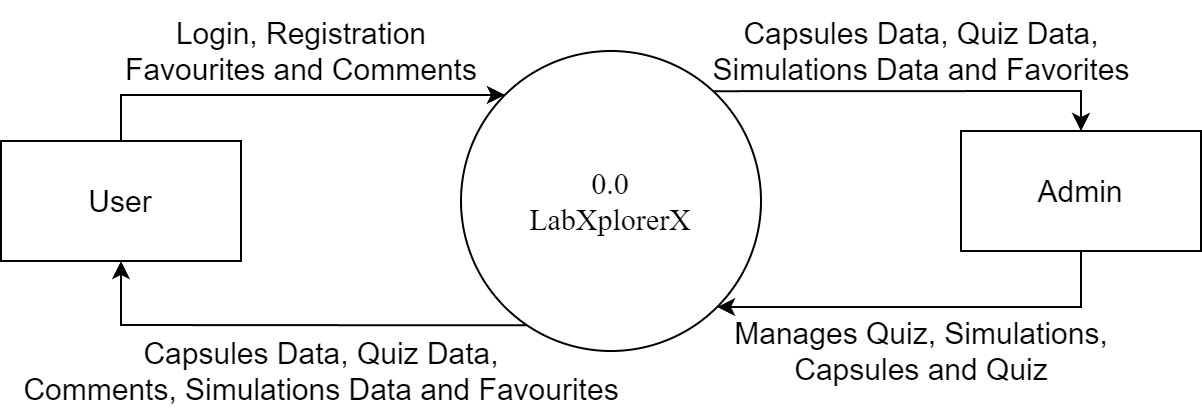

The diagram above was exported from draw.io. Its source (the exported page's mxGraphModel, read from the mxfile embedded in the PNG):
<mxGraphModel dx="1434" dy="778" grid="1" gridSize="10" guides="1" tooltips="1" connect="1" arrows="1" fold="1" page="1" pageScale="1" pageWidth="850" pageHeight="1100" math="0" shadow="0">
  <root>
    <mxCell id="0" />
    <mxCell id="1" parent="0" />
    <mxCell id="iwBr1I2UKrbeMh56fRJv-13" style="edgeStyle=orthogonalEdgeStyle;rounded=0;orthogonalLoop=1;jettySize=auto;html=1;exitX=0.218;exitY=0.914;exitDx=0;exitDy=0;entryX=0.5;entryY=1;entryDx=0;entryDy=0;exitPerimeter=0;fontSize=15;" parent="1" source="iwBr1I2UKrbeMh56fRJv-1" target="iwBr1I2UKrbeMh56fRJv-2" edge="1">
      <mxGeometry relative="1" as="geometry">
        <Array as="points">
          <mxPoint x="285" y="427" />
          <mxPoint x="170" y="427" />
        </Array>
      </mxGeometry>
    </mxCell>
    <mxCell id="iwBr1I2UKrbeMh56fRJv-15" style="edgeStyle=orthogonalEdgeStyle;rounded=0;orthogonalLoop=1;jettySize=auto;html=1;exitX=0.841;exitY=0.134;exitDx=0;exitDy=0;entryX=0.5;entryY=0;entryDx=0;entryDy=0;exitPerimeter=0;fontSize=15;" parent="1" source="iwBr1I2UKrbeMh56fRJv-1" target="iwBr1I2UKrbeMh56fRJv-3" edge="1">
      <mxGeometry relative="1" as="geometry">
        <Array as="points">
          <mxPoint x="468" y="310" />
          <mxPoint x="650" y="310" />
        </Array>
      </mxGeometry>
    </mxCell>
    <mxCell id="iwBr1I2UKrbeMh56fRJv-1" value="&lt;div&gt;&lt;font face=&quot;Times New Roman&quot; style=&quot;font-size: 15px;&quot;&gt;0.0&lt;/font&gt;&lt;/div&gt;&lt;font face=&quot;Times New Roman&quot; style=&quot;font-size: 15px;&quot;&gt;LabXplorerX&lt;/font&gt;" style="ellipse;whiteSpace=wrap;html=1;aspect=fixed;fontSize=15;" parent="1" vertex="1">
      <mxGeometry x="340" y="290" width="150" height="150" as="geometry" />
    </mxCell>
    <mxCell id="iwBr1I2UKrbeMh56fRJv-12" style="edgeStyle=orthogonalEdgeStyle;rounded=0;orthogonalLoop=1;jettySize=auto;html=1;entryX=0;entryY=0;entryDx=0;entryDy=0;fontSize=15;" parent="1" source="iwBr1I2UKrbeMh56fRJv-2" target="iwBr1I2UKrbeMh56fRJv-1" edge="1">
      <mxGeometry relative="1" as="geometry">
        <Array as="points">
          <mxPoint x="170" y="312" />
        </Array>
      </mxGeometry>
    </mxCell>
    <mxCell id="iwBr1I2UKrbeMh56fRJv-2" value="User" style="rounded=0;whiteSpace=wrap;html=1;fontSize=15;" parent="1" vertex="1">
      <mxGeometry x="110" y="335" width="120" height="60" as="geometry" />
    </mxCell>
    <mxCell id="iwBr1I2UKrbeMh56fRJv-14" style="edgeStyle=orthogonalEdgeStyle;rounded=0;orthogonalLoop=1;jettySize=auto;html=1;entryX=1;entryY=1;entryDx=0;entryDy=0;fontSize=15;" parent="1" source="iwBr1I2UKrbeMh56fRJv-3" target="iwBr1I2UKrbeMh56fRJv-1" edge="1">
      <mxGeometry relative="1" as="geometry">
        <Array as="points">
          <mxPoint x="650" y="418" />
        </Array>
      </mxGeometry>
    </mxCell>
    <mxCell id="iwBr1I2UKrbeMh56fRJv-3" value="Admin" style="rounded=0;whiteSpace=wrap;html=1;fontSize=15;" parent="1" vertex="1">
      <mxGeometry x="590" y="330" width="120" height="60" as="geometry" />
    </mxCell>
    <mxCell id="iwBr1I2UKrbeMh56fRJv-11" value="Capsules Data,&amp;nbsp;&lt;span style=&quot;background-color: initial; font-size: 15px;&quot;&gt;Quiz Data,&lt;/span&gt;&lt;div style=&quot;font-size: 15px;&quot;&gt;Comments,&amp;nbsp;&lt;span style=&quot;background-color: initial; font-size: 15px;&quot;&gt;Simulations Data and Favourites&lt;/span&gt;&lt;/div&gt;" style="text;html=1;align=center;verticalAlign=middle;resizable=0;points=[];autosize=1;strokeColor=none;fillColor=none;fontSize=15;" parent="1" vertex="1">
      <mxGeometry x="110" y="425" width="320" height="50" as="geometry" />
    </mxCell>
    <mxCell id="iwBr1I2UKrbeMh56fRJv-16" value="Login, Registration&lt;div style=&quot;font-size: 15px;&quot;&gt;Favourites and Comments&lt;/div&gt;" style="text;html=1;align=center;verticalAlign=middle;resizable=0;points=[];autosize=1;strokeColor=none;fillColor=none;fontSize=15;" parent="1" vertex="1">
      <mxGeometry x="160" y="265" width="200" height="50" as="geometry" />
    </mxCell>
    <mxCell id="iwBr1I2UKrbeMh56fRJv-17" value="Manages Quiz, Simulations,&lt;div style=&quot;font-size: 15px;&quot;&gt;Capsules and Quiz&lt;/div&gt;" style="text;html=1;align=center;verticalAlign=middle;resizable=0;points=[];autosize=1;strokeColor=none;fillColor=none;fontSize=15;" parent="1" vertex="1">
      <mxGeometry x="465" y="415" width="210" height="50" as="geometry" />
    </mxCell>
    <mxCell id="iwBr1I2UKrbeMh56fRJv-18" value="Capsules Data,&amp;nbsp;&lt;span style=&quot;background-color: initial; font-size: 15px;&quot;&gt;Quiz Data,&lt;/span&gt;&lt;div style=&quot;font-size: 15px;&quot;&gt;&lt;span style=&quot;background-color: initial; font-size: 15px;&quot;&gt;Simulations Data and Favorites&lt;/span&gt;&lt;/div&gt;" style="text;html=1;align=center;verticalAlign=middle;resizable=0;points=[];autosize=1;strokeColor=none;fillColor=none;fontSize=15;" parent="1" vertex="1">
      <mxGeometry x="455" y="265" width="230" height="50" as="geometry" />
    </mxCell>
  </root>
</mxGraphModel>